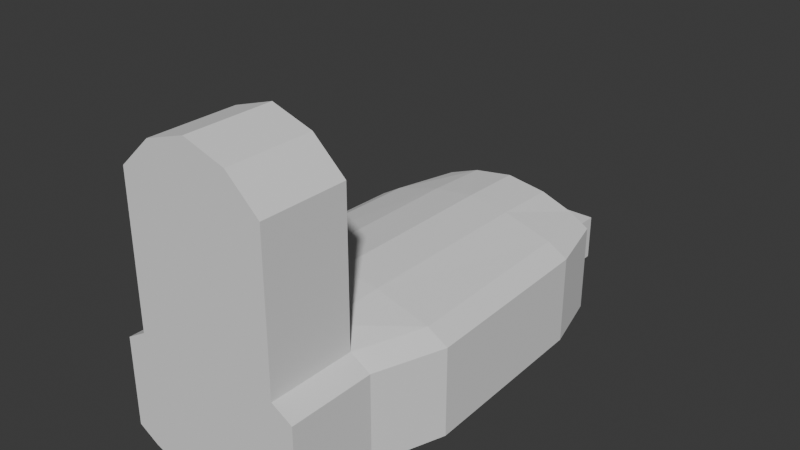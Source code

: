 # Source: taser.blend  (saved by Blender 4.1.23; exported with 4.5.12 LTS)
import bpy
from mathutils import Matrix  # noqa: F401  (used for matrix-valued properties, if any)

bpy.ops.wm.read_factory_settings(use_empty=True)
scene = bpy.context.scene
scene.name = 'Scene'

# ---- collections
col_collection = bpy.data.collections.new('Collection'); scene.collection.children.link(col_collection)

# ---- world
world_world = bpy.data.worlds.new('World'); scene.world = world_world
world_world.use_nodes = True; world_world.node_tree.nodes.clear()
_N = world_world.node_tree.nodes; _L = world_world.node_tree.links
n0 = _N.new('ShaderNodeOutputWorld'); n0.name = 'World Output'; n0.location = (300, 300)
n1 = _N.new('ShaderNodeBackground'); n1.name = 'Background'; n1.location = (10, 300)
n1.inputs[0].default_value = (0.05088, 0.05088, 0.05088, 1.0)
_L.new(n1.outputs[0], n0.inputs[0])
n0.is_active_output = True
world_world.color = (0.05088, 0.05088, 0.05088)
world_world.use_sun_shadow = False
world_world.sun_shadow_jitter_overblur = 0.0

# ---- meshes
me_cube_001 = bpy.data.meshes.new('Cube.001')
me_cube_001.from_pydata([(0.4371, -2.642, 2.506), (0.4364, -1.72, 2.506), (2.27e-08, -2.642, 2.646), (-0.4371, -2.642, 2.506), (-0.4364, -1.72, 2.506), (5.25e-08, -1.72, 2.646), (0.7811, -2.642, 2.184), (0.781, -1.72, 2.184), (-0.781, -1.72, 2.184), (-0.7811, -2.642, 2.184), (0.3276, 1.72, -0.2436), (0.3276, 1.72, 0.2436), (0.674, 1.72, 0.2436), (0.674, 1.72, -0.2436), (-0.674, 1.72, -0.2436), (-0.674, 1.72, 0.2436), (-0.3276, 1.72, 0.2436), (-0.3276, 1.72, -0.2436), (0.3276, 2.374, 0.2436), (0.3276, 2.374, -0.2436), (0.674, 2.374, -0.2436), (0.674, 2.374, 0.2436), (-0.674, 2.374, 0.2436), (-0.674, 2.374, -0.2436), (-0.3276, 2.374, -0.2436), (-0.3276, 2.374, 0.2436), (-0.781, -1.72, -0.6002), (-1.0, -1.72, -0.4716), (-1.0, -1.72, 0.4716), (-0.781, -1.72, 0.6002), (-0.7807, 1.72, -0.6002), (-1.0, 1.72, -0.4716), (-0.9822, 1.72, -0.472), (-1.0, 1.72, 0.4716), (-0.7807, 1.72, 0.6002), (-0.9822, 1.72, 0.472), (1.0, -1.72, -0.4716), (0.781, -1.72, -0.6002), (0.781, -1.72, 0.6002), (1.0, -1.72, 0.4716), (1.0, 1.72, -0.4716), (0.7807, 1.72, -0.6002), (0.9822, 1.72, -0.472), (0.7807, 1.72, 0.6002), (1.0, 1.72, 0.4716), (0.9822, 1.72, 0.472), (-1.252, -0.9944, -0.4716), (-1.033, -0.9944, -0.6002), (-1.033, -0.9944, 0.6002), (-1.252, -0.9944, 0.4716), (1.033, -0.9944, -0.6002), (1.252, -0.9944, -0.4716), (1.252, -0.9944, 0.4716), (1.033, -0.9944, 0.6002), (-1.0, -2.642, -0.4716), (-0.7811, -2.642, -0.6002), (-0.7811, -2.642, 0.6002), (-1.0, -2.642, 0.4716), (0.7811, -2.642, -0.6002), (1.0, -2.642, -0.4716), (1.0, -2.642, 0.4716), (0.7811, -2.642, 0.6002), (-1.189, 1.014, 0.4716), (-0.9698, 1.014, 0.6002), (1.189, 1.014, -0.4716), (0.9698, 1.014, -0.6002), (-1.189, 1.014, -0.4716), (-0.9698, 1.014, -0.6002), (1.189, 1.014, 0.4716), (0.9698, 1.014, 0.6002), (0.4355, 1.72, -0.7274), (-0.4355, 1.72, -0.7274), (-0.1416, 1.72, -0.4484), (0.0, 1.72, -0.4261), (0.1416, 1.72, -0.4484), (0.0, 1.72, -0.7939), (-0.4355, 1.72, 0.7274), (0.4355, 1.72, 0.7274), (0.1416, 1.72, 0.4484), (0.0, 1.72, 0.4261), (-0.1416, 1.72, 0.4484), (0.0, 1.72, 0.7939), (-0.4364, -1.72, -0.7272), (0.4364, -1.72, -0.7272), (-2.98e-08, -1.72, -0.7938), (0.4364, -1.72, 0.7272), (-0.4364, -1.72, 0.7272), (2.98e-08, -1.72, 0.7938), (-0.4475, -0.9944, 0.7633), (0.4475, -0.9944, 0.7633), (2.98e-08, -0.9944, 0.8149), (0.4475, -0.9944, -0.7633), (-0.4475, -0.9944, -0.7633), (-2.98e-08, -0.9944, -0.8149), (0.4371, -2.642, -0.7269), (-0.4371, -2.642, -0.7269), (0.0, -2.642, -0.7936), (-0.4371, -2.642, 0.7269), (0.4371, -2.642, 0.7269), (0.0, -2.642, 0.7936), (0.4451, 1.014, -0.7559), (-0.4451, 1.014, -0.7559), (0.0, 1.014, -0.8106), (-0.4451, 1.014, 0.7559), (0.4451, 1.014, 0.7559), (0.0, 1.014, 0.8106)], [], [(70, 41, 65, 100), (16, 17, 24, 25), (61, 38, 7, 6), (91, 50, 37, 83), (51, 52, 39, 36), (32, 31, 33, 35, 15, 14), (64, 68, 52, 51), (67, 101, 92, 47), (95, 97, 56, 57, 54, 55), (28, 27, 54, 57), (7, 1, 0, 6), (103, 63, 48, 88), (29, 56, 9, 8), (47, 92, 82, 26), (76, 34, 63, 103), (80, 79, 73, 72, 17, 16), (26, 82, 95, 55), (69, 104, 89, 53), (100, 65, 50, 91), (66, 62, 33, 31), (45, 44, 40, 42, 13, 12), (53, 89, 85, 38), (46, 49, 62, 66), (58, 59, 60, 61, 98, 94), (88, 48, 29, 86), (27, 28, 49, 46), (11, 12, 21, 18), (42, 41, 70, 74, 10, 13), (35, 34, 76, 80, 16, 15), (40, 44, 68, 64), (43, 77, 104, 69), (74, 73, 79, 78, 11, 10), (36, 39, 60, 59), (72, 71, 30, 32, 14, 17), (78, 77, 43, 45, 12, 11), (19, 18, 21, 20), (23, 22, 25, 24), (10, 11, 18, 19), (17, 14, 23, 24), (12, 13, 20, 21), (13, 10, 19, 20), (15, 16, 25, 22), (14, 15, 22, 23), (30, 31, 32), (33, 34, 35), (40, 41, 42), (43, 44, 45), (47, 26, 27, 46), (63, 34, 33, 62), (65, 41, 40, 64), (53, 38, 39, 52), (67, 47, 46, 66), (29, 48, 49, 28), (37, 50, 51, 36), (69, 53, 52, 68), (26, 55, 54, 27), (56, 29, 28, 57), (36, 59, 58, 37), (60, 39, 38, 61), (48, 63, 62, 49), (50, 65, 64, 51), (30, 67, 66, 31), (43, 69, 68, 44), (83, 37, 58, 94), (70, 75, 71, 72, 73, 74), (76, 81, 77, 78, 79, 80), (76, 103, 105, 81), (81, 105, 104, 77), (70, 100, 102, 75), (75, 102, 101, 71), (98, 61, 6, 0), (97, 99, 2, 3), (83, 94, 96, 84), (84, 96, 95, 82), (97, 95, 96, 99), (99, 96, 94, 98), (100, 91, 93, 102), (102, 93, 92, 101), (103, 88, 90, 105), (105, 90, 89, 104), (88, 86, 87, 90), (90, 87, 85, 89), (91, 83, 84, 93), (93, 84, 82, 92), (30, 71, 101, 67), (4, 8, 9, 3), (4, 3, 2, 5), (5, 2, 0, 1), (87, 86, 4, 5), (85, 87, 5, 1), (86, 29, 8, 4), (38, 85, 1, 7), (56, 97, 3, 9), (99, 98, 0, 2)])
_uv = me_cube_001.uv_layers.new(name='UVMap')
_uv.uv.foreach_set('vector', [0.3044, 0.5, 0.3476, 0.5, 0.352, 0.5782, 0.2968, 0.5782, 0.6026, 0.3526, 0.3974, 0.3526, 0.3974, 0.3526, 0.6026, 0.3526, 0.6524, 0.75, 0.6524, 0.75, 0.6524, 0.75, 0.6524, 0.75, 0.2947, 0.6972, 0.3531, 0.6972, 0.3476, 0.75, 0.3045, 0.75, 0.4018, 0.6972, 0.5982, 0.6972, 0.5982, 0.75, 0.4018, 0.75, 0.3831, 0.2581, 0.4018, 0.25, 0.5982, 0.25, 0.6169, 0.2581, 0.6026, 0.2724, 0.3974, 0.2724, 0.4018, 0.5782, 0.5982, 0.5782, 0.5982, 0.6972, 0.4018, 0.6972, 0.148, 0.5782, 0.2032, 0.5782, 0.2053, 0.6972, 0.1469, 0.6972, 0.375, 0.9296, 0.625, 0.9296, 0.625, 0.9726, 0.5982, 1.0, 0.4018, 1.0, 0.375, 0.9726, 0.5982, 0.0, 0.4018, 0.0, 0.4018, 0.0, 0.5982, 0.0, 0.6524, 0.75, 0.6955, 0.75, 0.6954, 0.75, 0.6524, 0.75, 0.7968, 0.5782, 0.852, 0.5782, 0.8531, 0.6972, 0.7947, 0.6972, 0.625, 0.0, 0.625, 0.0, 0.625, 0.0, 0.625, 0.0, 0.1469, 0.6972, 0.2053, 0.6972, 0.1955, 0.75, 0.1524, 0.75, 0.8044, 0.5, 0.8476, 0.5, 0.852, 0.5782, 0.7968, 0.5782, 0.6097, 0.3597, 0.56, 0.375, 0.44, 0.375, 0.3903, 0.3597, 0.3974, 0.3526, 0.6026, 0.3526, 0.1524, 0.75, 0.1955, 0.75, 0.1954, 0.75, 0.1524, 0.75, 0.648, 0.5782, 0.7032, 0.5782, 0.7053, 0.6972, 0.6469, 0.6972, 0.2968, 0.5782, 0.352, 0.5782, 0.3531, 0.6972, 0.2947, 0.6972, 0.4018, 0.1718, 0.5982, 0.1718, 0.5982, 0.25, 0.4018, 0.25, 0.6169, 0.4919, 0.5982, 0.5, 0.4018, 0.5, 0.3831, 0.4919, 0.3974, 0.4776, 0.6026, 0.4776, 0.6469, 0.6972, 0.7053, 0.6972, 0.6955, 0.75, 0.6524, 0.75, 0.4018, 0.05275, 0.5982, 0.05275, 0.5982, 0.1718, 0.4018, 0.1718, 0.375, 0.7774, 0.4018, 0.75, 0.5982, 0.75, 0.625, 0.7774, 0.625, 0.8204, 0.375, 0.8204, 0.7947, 0.6972, 0.8531, 0.6972, 0.8476, 0.75, 0.8045, 0.75, 0.4018, 0.0, 0.5982, 0.0, 0.5982, 0.05275, 0.4018, 0.05275, 0.6026, 0.3974, 0.6026, 0.4776, 0.6026, 0.4776, 0.6026, 0.3974, 0.3831, 0.4919, 0.375, 0.4726, 0.375, 0.4294, 0.3903, 0.3903, 0.3974, 0.3974, 0.3974, 0.4776, 0.6169, 0.2581, 0.625, 0.2774, 0.625, 0.3206, 0.6097, 0.3597, 0.6026, 0.3526, 0.6026, 0.2724, 0.4018, 0.5, 0.5982, 0.5, 0.5982, 0.5782, 0.4018, 0.5782, 0.6524, 0.5, 0.6956, 0.5, 0.7032, 0.5782, 0.648, 0.5782, 0.3903, 0.3903, 0.44, 0.375, 0.56, 0.375, 0.6097, 0.3903, 0.6026, 0.3974, 0.3974, 0.3974, 0.4018, 0.75, 0.5982, 0.75, 0.5982, 0.75, 0.4018, 0.75, 0.3903, 0.3597, 0.375, 0.3206, 0.375, 0.2774, 0.3831, 0.2581, 0.3974, 0.2724, 0.3974, 0.3526, 0.6097, 0.3903, 0.625, 0.4294, 0.625, 0.4726, 0.6169, 0.4919, 0.6026, 0.4776, 0.6026, 0.3974, 0.3974, 0.3974, 0.6026, 0.3974, 0.6026, 0.4776, 0.3974, 0.4776, 0.3974, 0.2724, 0.6026, 0.2724, 0.6026, 0.3526, 0.3974, 0.3526, 0.3974, 0.3974, 0.6026, 0.3974, 0.6026, 0.3974, 0.3974, 0.3974, 0.3974, 0.3526, 0.3974, 0.2724, 0.3974, 0.2724, 0.3974, 0.3526, 0.6026, 0.4776, 0.3974, 0.4776, 0.3974, 0.4776, 0.6026, 0.4776, 0.3974, 0.4776, 0.3974, 0.3974, 0.3974, 0.3974, 0.3974, 0.4776, 0.6026, 0.2724, 0.6026, 0.3526, 0.6026, 0.3526, 0.6026, 0.2724, 0.3974, 0.2724, 0.6026, 0.2724, 0.6026, 0.2724, 0.3974, 0.2724, 0.1524, 0.5, 0.125, 0.5, 0.1272, 0.5, 0.5982, 0.25, 0.6243, 0.2507, 0.6169, 0.2581, 0.4018, 0.5, 0.3757, 0.4993, 0.3831, 0.4919, 0.6243, 0.4993, 0.5982, 0.5, 0.6169, 0.4919, 0.1469, 0.6972, 0.1524, 0.75, 0.125, 0.75, 0.125, 0.6972, 0.625, 0.1778, 0.625, 0.25, 0.5982, 0.25, 0.5982, 0.1718, 0.352, 0.5782, 0.3476, 0.5, 0.4018, 0.5, 0.4018, 0.5782, 0.6469, 0.6972, 0.6524, 0.75, 0.5982, 0.75, 0.5982, 0.6972, 0.148, 0.5782, 0.1469, 0.6972, 0.125, 0.6972, 0.125, 0.5782, 0.625, 0.0, 0.625, 0.04782, 0.5982, 0.05275, 0.5982, 0.0, 0.3476, 0.75, 0.3531, 0.6972, 0.4018, 0.6972, 0.4018, 0.75, 0.648, 0.5782, 0.6469, 0.6972, 0.5982, 0.6972, 0.5982, 0.5782, 0.1524, 0.75, 0.1524, 0.75, 0.125, 0.75, 0.125, 0.75, 0.625, 0.0, 0.625, 0.0, 0.5982, 0.0, 0.5982, 0.0, 0.4018, 0.75, 0.4018, 0.75, 0.3476, 0.75, 0.3476, 0.75, 0.5982, 0.75, 0.5982, 0.75, 0.6524, 0.75, 0.6524, 0.75, 0.625, 0.05316, 0.625, 0.1718, 0.5982, 0.1718, 0.5982, 0.05275, 0.3531, 0.6972, 0.352, 0.5782, 0.4018, 0.5782, 0.4018, 0.6972, 0.1524, 0.5, 0.148, 0.5782, 0.125, 0.5782, 0.125, 0.5, 0.6524, 0.5, 0.648, 0.5782, 0.5982, 0.5782, 0.5982, 0.5, 0.3045, 0.75, 0.3476, 0.75, 0.3476, 0.75, 0.3046, 0.75, 0.3756, 0.3744, 0.378, 0.372, 0.375, 0.3206, 0.3903, 0.3597, 0.3896, 0.3604, 0.3874, 0.3626, 0.6155, 0.3655, 0.6118, 0.375, 0.6024, 0.375, 0.5631, 0.375, 0.56, 0.375, 0.6097, 0.3597, 0.8044, 0.5, 0.7968, 0.5782, 0.75, 0.5782, 0.75, 0.5, 0.75, 0.5, 0.75, 0.5782, 0.7032, 0.5782, 0.6956, 0.5, 0.3044, 0.5, 0.2968, 0.5782, 0.25, 0.5782, 0.25, 0.5, 0.25, 0.5, 0.25, 0.5782, 0.2032, 0.5782, 0.1956, 0.5, 0.625, 0.8204, 0.625, 0.7774, 0.625, 0.7774, 0.625, 0.8204, 0.625, 0.9296, 0.6117, 0.875, 0.6117, 0.875, 0.625, 0.9296, 0.3045, 0.75, 0.3046, 0.75, 0.25, 0.75, 0.25, 0.75, 0.25, 0.75, 0.25, 0.75, 0.1954, 0.75, 0.1955, 0.75, 0.625, 0.9296, 0.375, 0.9296, 0.3883, 0.875, 0.6117, 0.875, 0.6117, 0.875, 0.3883, 0.875, 0.375, 0.8204, 0.625, 0.8204, 0.2968, 0.5782, 0.2947, 0.6972, 0.25, 0.6972, 0.25, 0.5782, 0.25, 0.5782, 0.25, 0.6972, 0.2053, 0.6972, 0.2032, 0.5782, 0.7968, 0.5782, 0.7947, 0.6972, 0.75, 0.6972, 0.75, 0.5782, 0.75, 0.5782, 0.75, 0.6972, 0.7053, 0.6972, 0.7032, 0.5782, 0.7947, 0.6972, 0.8045, 0.75, 0.75, 0.75, 0.75, 0.6972, 0.75, 0.6972, 0.75, 0.75, 0.6955, 0.75, 0.7053, 0.6972, 0.2947, 0.6972, 0.3045, 0.75, 0.25, 0.75, 0.25, 0.6972, 0.25, 0.6972, 0.25, 0.75, 0.1955, 0.75, 0.2053, 0.6972, 0.1524, 0.5, 0.1956, 0.5, 0.2032, 0.5782, 0.148, 0.5782, 0.8045, 0.75, 0.8476, 0.75, 0.8476, 0.75, 0.8046, 0.75, 0.8045, 0.75, 0.8046, 0.75, 0.75, 0.75, 0.75, 0.75, 0.75, 0.75, 0.75, 0.75, 0.6954, 0.75, 0.6955, 0.75, 0.75, 0.75, 0.8045, 0.75, 0.8045, 0.75, 0.75, 0.75, 0.6955, 0.75, 0.75, 0.75, 0.75, 0.75, 0.6955, 0.75, 0.8045, 0.75, 0.8476, 0.75, 0.8476, 0.75, 0.8045, 0.75, 0.6524, 0.75, 0.6955, 0.75, 0.6955, 0.75, 0.6524, 0.75, 0.625, 0.9726, 0.625, 0.9296, 0.625, 0.9296, 0.625, 0.9726, 0.6117, 0.875, 0.625, 0.8204, 0.625, 0.8204, 0.6117, 0.875])
me_cube_001.update()

# ---- objects
ob_cube = bpy.data.objects.new('Cube', me_cube_001)

# ---- transforms, parenting, visibility, modifiers, constraints
ob_cube.location = (0.0, 0.0, 0.0)

# ---- collection membership
col_collection.objects.link(ob_cube)

# ---- scene / render settings (as saved in the file)
scene.frame_start = 1; scene.frame_end = 250; scene.frame_set(1)
scene.render.engine = 'BLENDER_EEVEE_NEXT'
scene.cycles.sampling_pattern = 'TABULATED_SOBOL'
scene.eevee.ray_tracing_options.trace_max_roughness = 0.0
bpy.context.view_layer.update()

# ---- added for rendering (the .blend has no active camera and no usable light): camera, sun
cam_auto = bpy.data.cameras.new('AutoCamera')
cam_auto.lens = 50.0
cam_auto.sensor_width = 36.0
cam_auto.clip_end = 1000.0
ob_auto_camera = bpy.data.objects.new('AutoCamera', cam_auto)
scene.collection.objects.link(ob_auto_camera)
ob_auto_camera.location = (6.09606, -7.4492, 5.79252)
ob_auto_camera.rotation_euler = (1.09748, -7.21219e-08, 0.694738)
scene.camera = ob_auto_camera
light_auto_sun = bpy.data.lights.new('AutoSun', 'SUN')
light_auto_sun.energy = 3.0
light_auto_sun.angle = 0.0523599
ob_auto_sun = bpy.data.objects.new('AutoSun', light_auto_sun)
scene.collection.objects.link(ob_auto_sun)
ob_auto_sun.rotation_euler = (0.872665, 0.174533, 0.523599)
bpy.context.view_layer.update()
